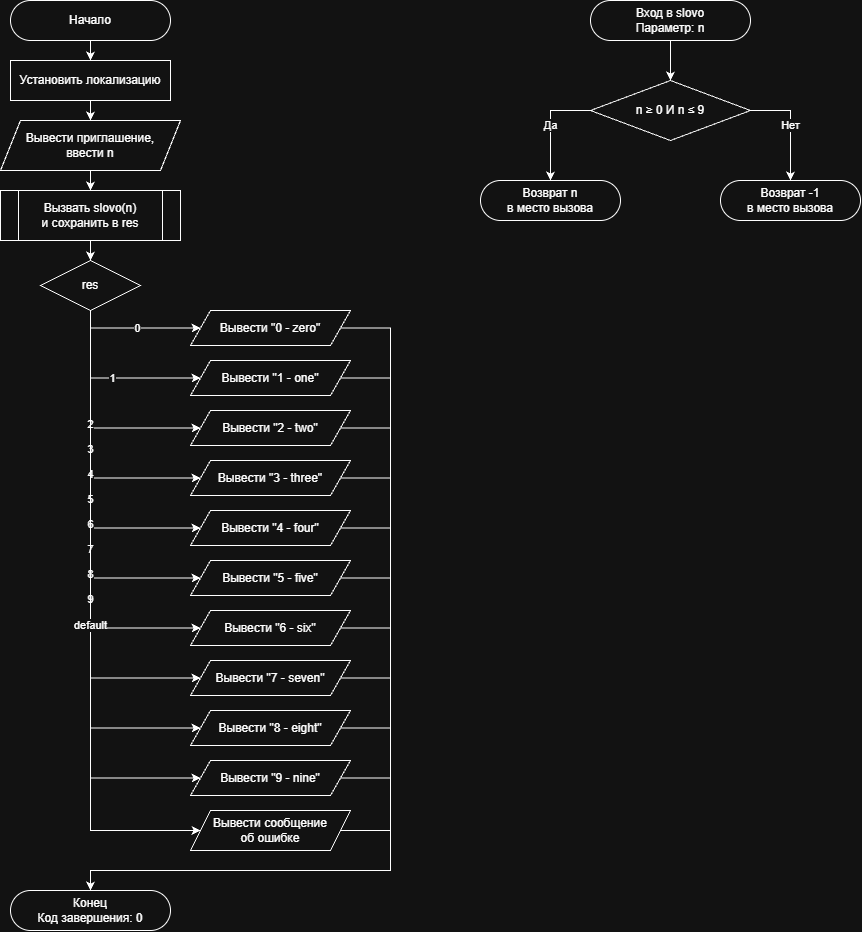

The diagram above was exported from draw.io. Its source (the exported page's mxGraphModel, read from the mxfile embedded in the PNG):
<mxGraphModel dx="692" dy="1948" grid="1" gridSize="10" guides="1" tooltips="1" connect="1" arrows="1" fold="1" page="1" pageScale="1" pageWidth="827" pageHeight="1169" math="0" shadow="0">
  <root>
    <mxCell id="0" />
    <mxCell id="1" parent="0" />
    <mxCell id="EO--BZ_yn89jeo2xwyF6-46" parent="1" style="rounded=1;whiteSpace=wrap;html=1;arcSize=50;" value="Начало" vertex="1">
      <mxGeometry height="40" width="160" x="40" y="30" as="geometry" />
    </mxCell>
    <mxCell id="EO--BZ_yn89jeo2xwyF6-47" parent="1" style="rounded=0;whiteSpace=wrap;html=1;" value="Установить локализацию" vertex="1">
      <mxGeometry height="40" width="160" x="40" y="90" as="geometry" />
    </mxCell>
    <mxCell id="EO--BZ_yn89jeo2xwyF6-48" parent="1" style="shape=parallelogram;perimeter=parallelogramPerimeter;whiteSpace=wrap;html=1;fixedSize=1;" value="Вывести приглашение,&lt;br&gt;ввести n" vertex="1">
      <mxGeometry height="50" width="180" x="30" y="150" as="geometry" />
    </mxCell>
    <mxCell id="EO--BZ_yn89jeo2xwyF6-49" parent="1" style="shape=process;whiteSpace=wrap;html=1;backgroundOutline=1;" value="Вызвать slovo(n)&lt;br&gt;и сохранить в res" vertex="1">
      <mxGeometry height="50" width="180" x="30" y="220" as="geometry" />
    </mxCell>
    <mxCell id="EO--BZ_yn89jeo2xwyF6-50" parent="1" style="rhombus;whiteSpace=wrap;html=1;" value="res" vertex="1">
      <mxGeometry height="50" width="100" x="70" y="290" as="geometry" />
    </mxCell>
    <mxCell id="EO--BZ_yn89jeo2xwyF6-51" parent="1" style="shape=parallelogram;perimeter=parallelogramPerimeter;whiteSpace=wrap;html=1;fixedSize=1;" value="Вывести &quot;0 - zero&quot;" vertex="1">
      <mxGeometry height="35" width="160" x="220" y="340" as="geometry" />
    </mxCell>
    <mxCell id="EO--BZ_yn89jeo2xwyF6-52" parent="1" style="shape=parallelogram;perimeter=parallelogramPerimeter;whiteSpace=wrap;html=1;fixedSize=1;" value="Вывести &quot;1 - one&quot;" vertex="1">
      <mxGeometry height="35" width="160" x="220" y="390" as="geometry" />
    </mxCell>
    <mxCell id="EO--BZ_yn89jeo2xwyF6-53" parent="1" style="shape=parallelogram;perimeter=parallelogramPerimeter;whiteSpace=wrap;html=1;fixedSize=1;" value="Вывести &quot;2 - two&quot;" vertex="1">
      <mxGeometry height="35" width="160" x="220" y="440" as="geometry" />
    </mxCell>
    <mxCell id="EO--BZ_yn89jeo2xwyF6-54" parent="1" style="shape=parallelogram;perimeter=parallelogramPerimeter;whiteSpace=wrap;html=1;fixedSize=1;" value="Вывести &quot;3 - three&quot;" vertex="1">
      <mxGeometry height="35" width="160" x="220" y="490" as="geometry" />
    </mxCell>
    <mxCell id="EO--BZ_yn89jeo2xwyF6-55" parent="1" style="shape=parallelogram;perimeter=parallelogramPerimeter;whiteSpace=wrap;html=1;fixedSize=1;" value="Вывести &quot;4 - four&quot;" vertex="1">
      <mxGeometry height="35" width="160" x="220" y="540" as="geometry" />
    </mxCell>
    <mxCell id="EO--BZ_yn89jeo2xwyF6-56" parent="1" style="shape=parallelogram;perimeter=parallelogramPerimeter;whiteSpace=wrap;html=1;fixedSize=1;" value="Вывести &quot;5 - five&quot;" vertex="1">
      <mxGeometry height="35" width="160" x="220" y="590" as="geometry" />
    </mxCell>
    <mxCell id="EO--BZ_yn89jeo2xwyF6-57" parent="1" style="shape=parallelogram;perimeter=parallelogramPerimeter;whiteSpace=wrap;html=1;fixedSize=1;" value="Вывести &quot;6 - six&quot;" vertex="1">
      <mxGeometry height="35" width="160" x="220" y="640" as="geometry" />
    </mxCell>
    <mxCell id="EO--BZ_yn89jeo2xwyF6-58" parent="1" style="shape=parallelogram;perimeter=parallelogramPerimeter;whiteSpace=wrap;html=1;fixedSize=1;" value="Вывести &quot;7 - seven&quot;" vertex="1">
      <mxGeometry height="35" width="160" x="220" y="690" as="geometry" />
    </mxCell>
    <mxCell id="EO--BZ_yn89jeo2xwyF6-59" parent="1" style="shape=parallelogram;perimeter=parallelogramPerimeter;whiteSpace=wrap;html=1;fixedSize=1;" value="Вывести &quot;8 - eight&quot;" vertex="1">
      <mxGeometry height="35" width="160" x="220" y="740" as="geometry" />
    </mxCell>
    <mxCell id="EO--BZ_yn89jeo2xwyF6-60" parent="1" style="shape=parallelogram;perimeter=parallelogramPerimeter;whiteSpace=wrap;html=1;fixedSize=1;" value="Вывести &quot;9 - nine&quot;" vertex="1">
      <mxGeometry height="35" width="160" x="220" y="790" as="geometry" />
    </mxCell>
    <mxCell id="EO--BZ_yn89jeo2xwyF6-61" parent="1" style="shape=parallelogram;perimeter=parallelogramPerimeter;whiteSpace=wrap;html=1;fixedSize=1;" value="Вывести сообщение&lt;br&gt;об ошибке" vertex="1">
      <mxGeometry height="40" width="160" x="220" y="840" as="geometry" />
    </mxCell>
    <mxCell id="EO--BZ_yn89jeo2xwyF6-62" parent="1" style="rounded=1;whiteSpace=wrap;html=1;arcSize=50;" value="Конец&lt;br&gt;Код завершения: 0" vertex="1">
      <mxGeometry height="40" width="160" x="40" y="920" as="geometry" />
    </mxCell>
    <mxCell id="EO--BZ_yn89jeo2xwyF6-63" edge="1" parent="1" source="EO--BZ_yn89jeo2xwyF6-46" style="edgeStyle=orthogonalEdgeStyle;rounded=0;html=1;" target="EO--BZ_yn89jeo2xwyF6-47">
      <mxGeometry relative="1" as="geometry" />
    </mxCell>
    <mxCell id="EO--BZ_yn89jeo2xwyF6-64" edge="1" parent="1" source="EO--BZ_yn89jeo2xwyF6-47" style="edgeStyle=orthogonalEdgeStyle;rounded=0;html=1;" target="EO--BZ_yn89jeo2xwyF6-48">
      <mxGeometry relative="1" as="geometry" />
    </mxCell>
    <mxCell id="EO--BZ_yn89jeo2xwyF6-65" edge="1" parent="1" source="EO--BZ_yn89jeo2xwyF6-48" style="edgeStyle=orthogonalEdgeStyle;rounded=0;html=1;" target="EO--BZ_yn89jeo2xwyF6-49">
      <mxGeometry relative="1" as="geometry" />
    </mxCell>
    <mxCell id="EO--BZ_yn89jeo2xwyF6-66" edge="1" parent="1" source="EO--BZ_yn89jeo2xwyF6-49" style="edgeStyle=orthogonalEdgeStyle;rounded=0;html=1;" target="EO--BZ_yn89jeo2xwyF6-50">
      <mxGeometry relative="1" as="geometry" />
    </mxCell>
    <mxCell id="EO--BZ_yn89jeo2xwyF6-67" edge="1" parent="1" source="EO--BZ_yn89jeo2xwyF6-50" style="edgeStyle=orthogonalEdgeStyle;rounded=0;html=1;exitX=0.5;exitY=1;entryX=0;entryY=0.5;" target="EO--BZ_yn89jeo2xwyF6-51" value="0">
      <mxGeometry relative="1" as="geometry">
        <Array as="points">
          <mxPoint x="120" y="358" />
        </Array>
      </mxGeometry>
    </mxCell>
    <mxCell id="EO--BZ_yn89jeo2xwyF6-68" edge="1" parent="1" source="EO--BZ_yn89jeo2xwyF6-50" style="edgeStyle=orthogonalEdgeStyle;rounded=0;html=1;exitX=0.5;exitY=1;entryX=0;entryY=0.5;" target="EO--BZ_yn89jeo2xwyF6-52" value="1">
      <mxGeometry relative="1" as="geometry">
        <Array as="points">
          <mxPoint x="120" y="408" />
        </Array>
      </mxGeometry>
    </mxCell>
    <mxCell id="EO--BZ_yn89jeo2xwyF6-69" edge="1" parent="1" source="EO--BZ_yn89jeo2xwyF6-50" style="edgeStyle=orthogonalEdgeStyle;rounded=0;html=1;exitX=0.5;exitY=1;entryX=0;entryY=0.5;" target="EO--BZ_yn89jeo2xwyF6-53" value="2">
      <mxGeometry relative="1" as="geometry">
        <Array as="points">
          <mxPoint x="120" y="458" />
        </Array>
      </mxGeometry>
    </mxCell>
    <mxCell id="EO--BZ_yn89jeo2xwyF6-70" edge="1" parent="1" source="EO--BZ_yn89jeo2xwyF6-50" style="edgeStyle=orthogonalEdgeStyle;rounded=0;html=1;exitX=0.5;exitY=1;entryX=0;entryY=0.5;" target="EO--BZ_yn89jeo2xwyF6-54" value="3">
      <mxGeometry relative="1" as="geometry">
        <Array as="points">
          <mxPoint x="120" y="508" />
        </Array>
      </mxGeometry>
    </mxCell>
    <mxCell id="EO--BZ_yn89jeo2xwyF6-71" edge="1" parent="1" source="EO--BZ_yn89jeo2xwyF6-50" style="edgeStyle=orthogonalEdgeStyle;rounded=0;html=1;exitX=0.5;exitY=1;entryX=0;entryY=0.5;" target="EO--BZ_yn89jeo2xwyF6-55" value="4">
      <mxGeometry relative="1" as="geometry">
        <Array as="points">
          <mxPoint x="120" y="558" />
        </Array>
      </mxGeometry>
    </mxCell>
    <mxCell id="EO--BZ_yn89jeo2xwyF6-72" edge="1" parent="1" source="EO--BZ_yn89jeo2xwyF6-50" style="edgeStyle=orthogonalEdgeStyle;rounded=0;html=1;exitX=0.5;exitY=1;entryX=0;entryY=0.5;" target="EO--BZ_yn89jeo2xwyF6-56" value="5">
      <mxGeometry relative="1" as="geometry">
        <Array as="points">
          <mxPoint x="120" y="608" />
        </Array>
      </mxGeometry>
    </mxCell>
    <mxCell id="EO--BZ_yn89jeo2xwyF6-73" edge="1" parent="1" source="EO--BZ_yn89jeo2xwyF6-50" style="edgeStyle=orthogonalEdgeStyle;rounded=0;html=1;exitX=0.5;exitY=1;entryX=0;entryY=0.5;" target="EO--BZ_yn89jeo2xwyF6-57" value="6">
      <mxGeometry relative="1" as="geometry">
        <Array as="points">
          <mxPoint x="120" y="658" />
        </Array>
      </mxGeometry>
    </mxCell>
    <mxCell id="EO--BZ_yn89jeo2xwyF6-74" edge="1" parent="1" source="EO--BZ_yn89jeo2xwyF6-50" style="edgeStyle=orthogonalEdgeStyle;rounded=0;html=1;exitX=0.5;exitY=1;entryX=0;entryY=0.5;" target="EO--BZ_yn89jeo2xwyF6-58" value="7">
      <mxGeometry relative="1" as="geometry">
        <Array as="points">
          <mxPoint x="120" y="708" />
        </Array>
      </mxGeometry>
    </mxCell>
    <mxCell id="EO--BZ_yn89jeo2xwyF6-75" edge="1" parent="1" source="EO--BZ_yn89jeo2xwyF6-50" style="edgeStyle=orthogonalEdgeStyle;rounded=0;html=1;exitX=0.5;exitY=1;entryX=0;entryY=0.5;" target="EO--BZ_yn89jeo2xwyF6-59" value="8">
      <mxGeometry relative="1" as="geometry">
        <Array as="points">
          <mxPoint x="120" y="758" />
        </Array>
      </mxGeometry>
    </mxCell>
    <mxCell id="EO--BZ_yn89jeo2xwyF6-76" edge="1" parent="1" source="EO--BZ_yn89jeo2xwyF6-50" style="edgeStyle=orthogonalEdgeStyle;rounded=0;html=1;exitX=0.5;exitY=1;entryX=0;entryY=0.5;" target="EO--BZ_yn89jeo2xwyF6-60" value="9">
      <mxGeometry relative="1" as="geometry">
        <Array as="points">
          <mxPoint x="120" y="808" />
        </Array>
      </mxGeometry>
    </mxCell>
    <mxCell id="EO--BZ_yn89jeo2xwyF6-77" edge="1" parent="1" source="EO--BZ_yn89jeo2xwyF6-50" style="edgeStyle=orthogonalEdgeStyle;rounded=0;html=1;exitX=0.5;exitY=1;entryX=0;entryY=0.5;" target="EO--BZ_yn89jeo2xwyF6-61" value="default">
      <mxGeometry relative="1" as="geometry">
        <Array as="points">
          <mxPoint x="120" y="860" />
        </Array>
      </mxGeometry>
    </mxCell>
    <mxCell id="EO--BZ_yn89jeo2xwyF6-78" edge="1" parent="1" source="EO--BZ_yn89jeo2xwyF6-51" style="edgeStyle=orthogonalEdgeStyle;rounded=0;html=1;exitX=1;exitY=0.5;entryX=0.5;entryY=0;" target="EO--BZ_yn89jeo2xwyF6-62">
      <mxGeometry relative="1" as="geometry">
        <Array as="points">
          <mxPoint x="420" y="358" />
          <mxPoint x="420" y="900" />
          <mxPoint x="120" y="900" />
        </Array>
      </mxGeometry>
    </mxCell>
    <mxCell id="EO--BZ_yn89jeo2xwyF6-79" edge="1" parent="1" source="EO--BZ_yn89jeo2xwyF6-52" style="edgeStyle=orthogonalEdgeStyle;rounded=0;html=1;exitX=1;exitY=0.5;entryX=0.5;entryY=0;" target="EO--BZ_yn89jeo2xwyF6-62">
      <mxGeometry relative="1" as="geometry">
        <Array as="points">
          <mxPoint x="420" y="408" />
          <mxPoint x="420" y="900" />
          <mxPoint x="120" y="900" />
        </Array>
      </mxGeometry>
    </mxCell>
    <mxCell id="EO--BZ_yn89jeo2xwyF6-80" edge="1" parent="1" source="EO--BZ_yn89jeo2xwyF6-53" style="edgeStyle=orthogonalEdgeStyle;rounded=0;html=1;exitX=1;exitY=0.5;entryX=0.5;entryY=0;" target="EO--BZ_yn89jeo2xwyF6-62">
      <mxGeometry relative="1" as="geometry">
        <Array as="points">
          <mxPoint x="420" y="458" />
          <mxPoint x="420" y="900" />
          <mxPoint x="120" y="900" />
        </Array>
      </mxGeometry>
    </mxCell>
    <mxCell id="EO--BZ_yn89jeo2xwyF6-81" edge="1" parent="1" source="EO--BZ_yn89jeo2xwyF6-54" style="edgeStyle=orthogonalEdgeStyle;rounded=0;html=1;exitX=1;exitY=0.5;entryX=0.5;entryY=0;" target="EO--BZ_yn89jeo2xwyF6-62">
      <mxGeometry relative="1" as="geometry">
        <Array as="points">
          <mxPoint x="420" y="508" />
          <mxPoint x="420" y="900" />
          <mxPoint x="120" y="900" />
        </Array>
      </mxGeometry>
    </mxCell>
    <mxCell id="EO--BZ_yn89jeo2xwyF6-82" edge="1" parent="1" source="EO--BZ_yn89jeo2xwyF6-55" style="edgeStyle=orthogonalEdgeStyle;rounded=0;html=1;exitX=1;exitY=0.5;entryX=0.5;entryY=0;" target="EO--BZ_yn89jeo2xwyF6-62">
      <mxGeometry relative="1" as="geometry">
        <Array as="points">
          <mxPoint x="420" y="558" />
          <mxPoint x="420" y="900" />
          <mxPoint x="120" y="900" />
        </Array>
      </mxGeometry>
    </mxCell>
    <mxCell id="EO--BZ_yn89jeo2xwyF6-83" edge="1" parent="1" source="EO--BZ_yn89jeo2xwyF6-56" style="edgeStyle=orthogonalEdgeStyle;rounded=0;html=1;exitX=1;exitY=0.5;entryX=0.5;entryY=0;" target="EO--BZ_yn89jeo2xwyF6-62">
      <mxGeometry relative="1" as="geometry">
        <Array as="points">
          <mxPoint x="420" y="608" />
          <mxPoint x="420" y="900" />
          <mxPoint x="120" y="900" />
        </Array>
      </mxGeometry>
    </mxCell>
    <mxCell id="EO--BZ_yn89jeo2xwyF6-84" edge="1" parent="1" source="EO--BZ_yn89jeo2xwyF6-57" style="edgeStyle=orthogonalEdgeStyle;rounded=0;html=1;exitX=1;exitY=0.5;entryX=0.5;entryY=0;" target="EO--BZ_yn89jeo2xwyF6-62">
      <mxGeometry relative="1" as="geometry">
        <Array as="points">
          <mxPoint x="420" y="658" />
          <mxPoint x="420" y="900" />
          <mxPoint x="120" y="900" />
        </Array>
      </mxGeometry>
    </mxCell>
    <mxCell id="EO--BZ_yn89jeo2xwyF6-85" edge="1" parent="1" source="EO--BZ_yn89jeo2xwyF6-58" style="edgeStyle=orthogonalEdgeStyle;rounded=0;html=1;exitX=1;exitY=0.5;entryX=0.5;entryY=0;" target="EO--BZ_yn89jeo2xwyF6-62">
      <mxGeometry relative="1" as="geometry">
        <Array as="points">
          <mxPoint x="420" y="708" />
          <mxPoint x="420" y="900" />
          <mxPoint x="120" y="900" />
        </Array>
      </mxGeometry>
    </mxCell>
    <mxCell id="EO--BZ_yn89jeo2xwyF6-86" edge="1" parent="1" source="EO--BZ_yn89jeo2xwyF6-59" style="edgeStyle=orthogonalEdgeStyle;rounded=0;html=1;exitX=1;exitY=0.5;entryX=0.5;entryY=0;" target="EO--BZ_yn89jeo2xwyF6-62">
      <mxGeometry relative="1" as="geometry">
        <Array as="points">
          <mxPoint x="420" y="758" />
          <mxPoint x="420" y="900" />
          <mxPoint x="120" y="900" />
        </Array>
      </mxGeometry>
    </mxCell>
    <mxCell id="EO--BZ_yn89jeo2xwyF6-87" edge="1" parent="1" source="EO--BZ_yn89jeo2xwyF6-60" style="edgeStyle=orthogonalEdgeStyle;rounded=0;html=1;exitX=1;exitY=0.5;entryX=0.5;entryY=0;" target="EO--BZ_yn89jeo2xwyF6-62">
      <mxGeometry relative="1" as="geometry">
        <Array as="points">
          <mxPoint x="420" y="808" />
          <mxPoint x="420" y="900" />
          <mxPoint x="120" y="900" />
        </Array>
      </mxGeometry>
    </mxCell>
    <mxCell id="EO--BZ_yn89jeo2xwyF6-88" edge="1" parent="1" source="EO--BZ_yn89jeo2xwyF6-61" style="edgeStyle=orthogonalEdgeStyle;rounded=0;html=1;exitX=1;exitY=0.5;entryX=0.5;entryY=0;" target="EO--BZ_yn89jeo2xwyF6-62">
      <mxGeometry relative="1" as="geometry">
        <Array as="points">
          <mxPoint x="420" y="860" />
          <mxPoint x="420" y="900" />
          <mxPoint x="120" y="900" />
        </Array>
      </mxGeometry>
    </mxCell>
    <mxCell id="EO--BZ_yn89jeo2xwyF6-89" parent="1" style="rounded=1;whiteSpace=wrap;html=1;arcSize=50;" value="Вход в slovo&lt;br&gt;Параметр: n" vertex="1">
      <mxGeometry height="40" width="160" x="620" y="30" as="geometry" />
    </mxCell>
    <mxCell id="EO--BZ_yn89jeo2xwyF6-90" parent="1" style="rhombus;whiteSpace=wrap;html=1;" value="n ≥ 0 И n ≤ 9" vertex="1">
      <mxGeometry height="60" width="160" x="620" y="110" as="geometry" />
    </mxCell>
    <mxCell id="EO--BZ_yn89jeo2xwyF6-91" parent="1" style="rounded=1;whiteSpace=wrap;html=1;arcSize=50;" value="Возврат n&lt;br&gt;в место вызова" vertex="1">
      <mxGeometry height="40" width="140" x="510" y="210" as="geometry" />
    </mxCell>
    <mxCell id="EO--BZ_yn89jeo2xwyF6-92" parent="1" style="rounded=1;whiteSpace=wrap;html=1;arcSize=50;" value="Возврат -1&lt;br&gt;в место вызова" vertex="1">
      <mxGeometry height="40" width="140" x="750" y="210" as="geometry" />
    </mxCell>
    <mxCell id="EO--BZ_yn89jeo2xwyF6-93" edge="1" parent="1" source="EO--BZ_yn89jeo2xwyF6-89" style="edgeStyle=orthogonalEdgeStyle;rounded=0;html=1;" target="EO--BZ_yn89jeo2xwyF6-90">
      <mxGeometry relative="1" as="geometry" />
    </mxCell>
    <mxCell id="EO--BZ_yn89jeo2xwyF6-94" edge="1" parent="1" source="EO--BZ_yn89jeo2xwyF6-90" style="edgeStyle=orthogonalEdgeStyle;rounded=0;html=1;exitX=0;exitY=0.5;entryX=0.5;entryY=0;" target="EO--BZ_yn89jeo2xwyF6-91" value="Да">
      <mxGeometry relative="1" as="geometry" />
    </mxCell>
    <mxCell id="EO--BZ_yn89jeo2xwyF6-95" edge="1" parent="1" source="EO--BZ_yn89jeo2xwyF6-90" style="edgeStyle=orthogonalEdgeStyle;rounded=0;html=1;exitX=1;exitY=0.5;entryX=0.5;entryY=0;" target="EO--BZ_yn89jeo2xwyF6-92" value="Нет">
      <mxGeometry relative="1" as="geometry" />
    </mxCell>
  </root>
</mxGraphModel>